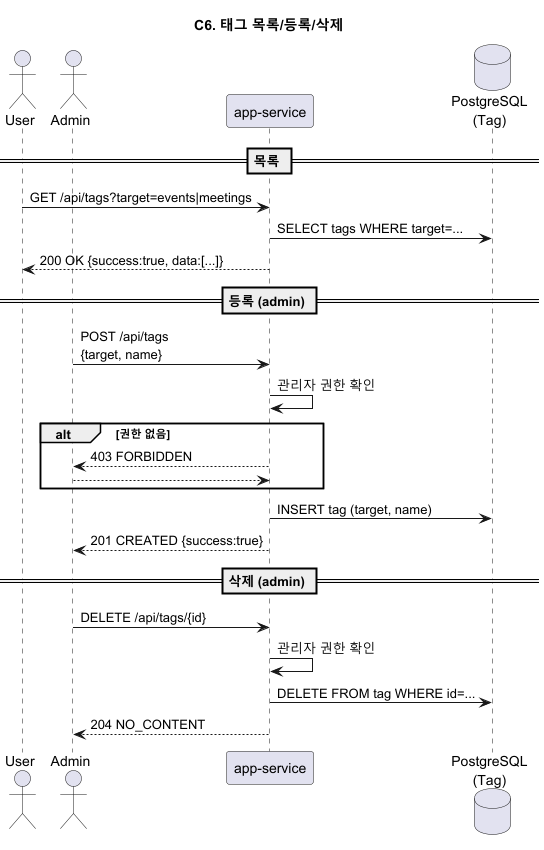

The diagram above was rendered by PlantUML. Its source (embedded in the PNG):
@startuml C6_tags
title C6. 태그 목록/등록/삭제

actor User
actor Admin
participant "app-service" as SVC
database "PostgreSQL\n(Tag)" as PG

== 목록 ==
User -> SVC: GET /api/tags?target=events|meetings
SVC -> PG: SELECT tags WHERE target=...
SVC --> User: 200 OK {success:true, data:[...]}

== 등록 (admin) ==
Admin -> SVC: POST /api/tags\n{target, name}
SVC -> SVC: 관리자 권한 확인
alt 권한 없음
  SVC --> Admin: 403 FORBIDDEN
  return
end
SVC -> PG: INSERT tag (target, name)
SVC --> Admin: 201 CREATED {success:true}

== 삭제 (admin) ==
Admin -> SVC: DELETE /api/tags/{id}
SVC -> SVC: 관리자 권한 확인
SVC -> PG: DELETE FROM tag WHERE id=...
SVC --> Admin: 204 NO_CONTENT
@enduml